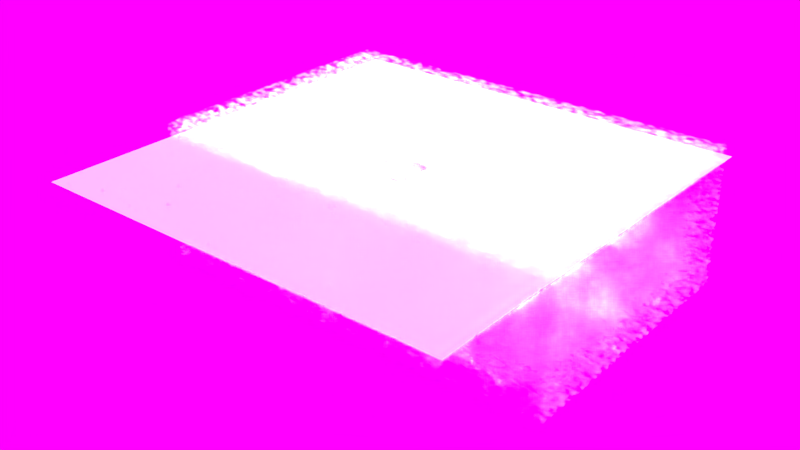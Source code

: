 # Source: 3_-_Volumetrics_Musgrave.blend  (saved by Blender 3.1.5; exported with 4.5.12 LTS)
import bpy
from mathutils import Matrix  # noqa: F401  (used for matrix-valued properties, if any)

bpy.ops.wm.read_factory_settings(use_empty=True)
scene = bpy.context.scene
scene.name = 'Scene'

# ---- collections
col_mll___volumetrics_musgrave = bpy.data.collections.new('MLL - Volumetrics Musgrave'); scene.collection.children.link(col_mll___volumetrics_musgrave)

# ---- images (referenced by path relative to the original .blend; pixels are not part of the script)
import os
ASSET_DIR = os.environ.get("B2B_ASSET_DIR", "")  # directory of the original .blend (textures are referenced by path, not embedded)
HERE = os.path.dirname(os.path.abspath(__file__))  # packed textures are extracted next to this script under _unpacked/

def load_image(name, relpath, width, height, colorspace="sRGB"):
    """Load a texture the original file referenced (path relative to the .blend, or extracted next to this script)."""
    p = next((c for c in (os.path.join(HERE, relpath), os.path.join(ASSET_DIR, relpath)) if relpath and os.path.exists(c)), "")
    if p:
        img = bpy.data.images.load(p, check_existing=True)
        img.name = name
    else:  # same state as the original file: an image datablock whose file is absent (Cycles renders it pink)
        img = bpy.data.images.new(name, width, height)
        img.source = "FILE"
        img.filepath = "//" + (relpath or name)
    img.colorspace_settings.name = colorspace
    return img
img_grosserhimmel_png = load_image('grosserhimmel.png', 'grosserhimmel.png', 1024, 1024, 'sRGB')

# ---- materials (node trees are filled in below, after node groups)
mat_volumetrics = bpy.data.materials.new('volumetrics')
mat_volumetrics.alpha_threshold = 0.0
mat_volumetrics.roughness = 0.5
mat_volumetrics.line_color = (0.0, 0.0, 0.0, 1.0)

# ---- material node trees
mat_volumetrics.use_nodes = True; mat_volumetrics.node_tree.nodes.clear()
_N = mat_volumetrics.node_tree.nodes; _L = mat_volumetrics.node_tree.links
n0 = _N.new('ShaderNodeTexNoise'); n0.name = 'Musgrave Texture'; n0.location = (-231, 318)
n0.width = 150
n0.normalize = False
n0.inputs[2].default_value = 50.0
n0.inputs[3].default_value = 9.0
n0.inputs[4].default_value = 1.0
n0.inputs[5].default_value = 1.0
n0.inputs[7].default_value = 50.0
n1 = _N.new('ShaderNodeVolumeScatter'); n1.name = 'Volume Scatter'; n1.location = (17, 287)
n1.width = 140
n1.inputs[1].default_value = 0.2
n2 = _N.new('ShaderNodeOutputMaterial'); n2.name = 'Material Output'; n2.location = (262, 284)
_L.new(n1.outputs[0], n2.inputs[1])
_L.new(n0.outputs[0], n1.inputs[0])
n2.is_active_output = True

# ---- world
world_world = bpy.data.worlds.new('World'); scene.world = world_world
world_world.use_nodes = True; world_world.node_tree.nodes.clear()
_N = world_world.node_tree.nodes; _L = world_world.node_tree.links
n0 = _N.new('ShaderNodeOutputWorld'); n0.name = 'World Output'; n0.location = (300, 300)
n1 = _N.new('ShaderNodeBackground'); n1.name = 'Background'; n1.location = (10, 300)
n2 = _N.new('ShaderNodeTexEnvironment'); n2.name = 'Environment Texture'; n2.location = (-180, 300)
n2.width = 140
n2.image = img_grosserhimmel_png
_L.new(n1.outputs[0], n0.inputs[0])
_L.new(n2.outputs[0], n1.inputs[0])
n0.is_active_output = True
world_world.color = (0.05088, 0.05088, 0.05088)
world_world.use_sun_shadow = False
world_world.sun_shadow_jitter_overblur = 0.0
world_world.cycles.sampling_method = 'MANUAL'
world_world.cycles.sample_map_resolution = 256

# ---- lights
light_spot = bpy.data.lights.new('Spot', 'SUN')
light_spot.transmission_factor = 0.0
light_spot.angle = 0.1993
light_spot.energy = 7.0
light_spot.shadow_buffer_clip_start = 0.5
light_spot.shadow_soft_size = 0.1
light_spot.shadow_cascade_max_distance = 1000.0
light_spot.cycles.max_bounces = 1
light_spot.cycles.use_multiple_importance_sampling = False

# ---- meshes
me_grid = bpy.data.meshes.new('Grid')
me_grid.from_pydata([(-1.0, -1.004, 0.0), (-0.7778, -1.004, 0.0), (-0.5556, -1.004, 0.0), (-0.3333, -1.004, 0.0), (-0.1111, -1.004, 0.0), (0.1111, -1.004, 0.0), (0.3333, -1.004, 0.0), (0.5556, -1.004, 0.0), (0.7778, -1.004, 0.0), (1.0, -1.004, 0.0), (-1.0, -0.7821, 0.0), (-0.7778, -0.7821, 0.0), (-0.5556, -0.7821, 0.0), (-0.3333, -0.7821, 0.0), (-0.1111, -0.7821, 0.0), (0.1111, -0.7821, 0.0), (0.3333, -0.7821, 0.0), (0.5556, -0.7821, 0.0), (0.7778, -0.7821, 0.0), (1.0, -0.7821, 0.0), (-1.0, -0.5599, 0.0), (-0.7778, -0.5599, 0.0), (-0.5556, -0.5599, 0.0), (-0.3333, -0.5599, 0.0), (-0.1111, -0.5599, 0.0), (0.1111, -0.5599, 0.0), (0.3333, -0.5599, 0.0), (0.5556, -0.5599, 0.0), (0.7778, -0.5599, 0.0), (1.0, -0.5599, 0.0), (-1.0, -0.3377, 0.0), (-0.7778, -0.3377, 0.0), (-0.5556, -0.3377, 0.0), (-0.3333, -0.3377, 0.0), (-0.1111, -0.3377, 0.0), (0.1111, -0.3377, 0.0), (0.3333, -0.3377, 0.0), (0.5556, -0.3377, 0.0), (0.7778, -0.3377, 0.0), (1.0, -0.3377, 0.0), (-1.0, -0.1155, 0.0), (-0.7778, -0.1155, 0.0), (-0.5556, -0.1155, 0.0), (-0.3333, -0.1155, 0.0), (-0.08889, -0.09324, 0.0), (0.08889, -0.09324, 0.0), (0.3333, -0.1155, 0.0), (0.5556, -0.1155, 0.0), (0.7778, -0.1155, 0.0), (1.0, -0.1155, 0.0), (-1.0, 0.1068, 0.0), (-0.7778, 0.1068, 0.0), (-0.5556, 0.1068, 0.0), (-0.3333, 0.1068, 0.0), (-0.08889, 0.08454, 0.0), (0.08889, 0.08454, 0.0), (0.3333, 0.1068, 0.0), (0.5556, 0.1068, 0.0), (0.7778, 0.1068, 0.0), (1.0, 0.1068, 0.0), (-1.0, 0.329, 0.0), (-0.7778, 0.329, 0.0), (-0.5556, 0.329, 0.0), (-0.3333, 0.329, 0.0), (-0.1111, 0.329, 0.0), (0.1111, 0.329, 0.0), (0.3333, 0.329, 0.0), (0.5556, 0.329, 0.0), (0.7778, 0.329, 0.0), (1.0, 0.329, 0.0), (-1.0, 0.5512, 0.0), (-0.7778, 0.5512, 0.0), (-0.5556, 0.5512, 0.0), (-0.3333, 0.5512, 0.0), (-0.1111, 0.5512, 0.0), (0.1111, 0.5512, 0.0), (0.3333, 0.5512, 0.0), (0.5556, 0.5512, 0.0), (0.7778, 0.5512, 0.0), (1.0, 0.5512, 0.0), (-1.0, 0.7734, 0.0), (-0.7778, 0.7734, 0.0), (-0.5556, 0.7734, 0.0), (-0.3333, 0.7734, 0.0), (-0.1111, 0.7734, 0.0), (0.1111, 0.7734, 0.0), (0.3333, 0.7734, 0.0), (0.5556, 0.7734, 0.0), (0.7778, 0.7734, 0.0), (1.0, 0.7734, 0.0), (-1.0, 0.9956, 0.0), (-0.7778, 0.9956, 0.0), (-0.5556, 0.9956, 0.0), (-0.3333, 0.9956, 0.0), (-0.1111, 0.9956, 0.0), (0.1111, 0.9956, 0.0), (0.3333, 0.9956, 0.0), (0.5556, 0.9956, 0.0), (0.7778, 0.9956, 0.0), (1.0, 0.9956, 0.0)], [], [(0, 1, 11, 10), (1, 2, 12, 11), (2, 3, 13, 12), (3, 4, 14, 13), (4, 5, 15, 14), (5, 6, 16, 15), (6, 7, 17, 16), (7, 8, 18, 17), (8, 9, 19, 18), (10, 11, 21, 20), (11, 12, 22, 21), (12, 13, 23, 22), (13, 14, 24, 23), (14, 15, 25, 24), (15, 16, 26, 25), (16, 17, 27, 26), (17, 18, 28, 27), (18, 19, 29, 28), (20, 21, 31, 30), (21, 22, 32, 31), (22, 23, 33, 32), (23, 24, 34, 33), (24, 25, 35, 34), (25, 26, 36, 35), (26, 27, 37, 36), (27, 28, 38, 37), (28, 29, 39, 38), (30, 31, 41, 40), (31, 32, 42, 41), (32, 33, 43, 42), (33, 34, 44, 43), (34, 35, 45, 44), (35, 36, 46, 45), (36, 37, 47, 46), (37, 38, 48, 47), (38, 39, 49, 48), (40, 41, 51, 50), (41, 42, 52, 51), (42, 43, 53, 52), (43, 44, 54, 53), (45, 46, 56, 55), (46, 47, 57, 56), (47, 48, 58, 57), (48, 49, 59, 58), (50, 51, 61, 60), (51, 52, 62, 61), (52, 53, 63, 62), (53, 54, 64, 63), (54, 55, 65, 64), (55, 56, 66, 65), (56, 57, 67, 66), (57, 58, 68, 67), (58, 59, 69, 68), (60, 61, 71, 70), (61, 62, 72, 71), (62, 63, 73, 72), (63, 64, 74, 73), (64, 65, 75, 74), (65, 66, 76, 75), (66, 67, 77, 76), (67, 68, 78, 77), (68, 69, 79, 78), (70, 71, 81, 80), (71, 72, 82, 81), (72, 73, 83, 82), (73, 74, 84, 83), (74, 75, 85, 84), (75, 76, 86, 85), (76, 77, 87, 86), (77, 78, 88, 87), (78, 79, 89, 88), (80, 81, 91, 90), (81, 82, 92, 91), (82, 83, 93, 92), (83, 84, 94, 93), (84, 85, 95, 94), (85, 86, 96, 95), (86, 87, 97, 96), (87, 88, 98, 97), (88, 89, 99, 98)])
me_grid.use_remesh_preserve_volume = False
me_grid.use_remesh_preserve_attributes = False
me_grid.use_mirror_vertex_groups = False
me_grid.update()
me_cube = bpy.data.meshes.new('Cube')
me_cube.from_pydata([(-1.0, -1.0, -1.0), (-1.0, -1.0, 1.0), (-1.0, 1.0, -1.0), (-1.0, 1.0, 1.0), (1.0, -1.0, -1.0), (1.0, -1.0, 1.0), (1.0, 1.0, -1.0), (1.0, 1.0, 1.0)], [], [(1, 3, 2, 0), (3, 7, 6, 2), (7, 5, 4, 6), (5, 1, 0, 4), (0, 2, 6, 4), (5, 7, 3, 1)])
me_cube.materials.append(mat_volumetrics)
me_cube.use_remesh_preserve_volume = False
me_cube.use_remesh_preserve_attributes = False
me_cube.use_mirror_vertex_groups = False
me_cube.update()

# ---- objects
ob_mask = bpy.data.objects.new('mask', me_grid)
ob_sun = bpy.data.objects.new('Sun', light_spot)
ob_cube_volumetric = bpy.data.objects.new('Cube volumetric', me_cube)

# ---- transforms, parenting, visibility, modifiers, constraints
ob_mask.location = (0.0, 0.0, 6.405)
ob_mask.scale = (15.0, 15.0, 1.0)
ob_mask.display_type = 'WIRE'
ob_mask.lineart.crease_threshold = 0.0
ob_sun.location = (0.0, 0.0, 8.858)
ob_sun.lineart.crease_threshold = 0.0
ob_cube_volumetric.location = (0.0, 4.0, 2.5)
ob_cube_volumetric.scale = (15.0, 10.0, 5.0)
ob_cube_volumetric.display_type = 'WIRE'
ob_cube_volumetric.lineart.crease_threshold = 0.0

# ---- collection membership
col_mll___volumetrics_musgrave.objects.link(ob_mask)
col_mll___volumetrics_musgrave.objects.link(ob_sun)
col_mll___volumetrics_musgrave.objects.link(ob_cube_volumetric)

# ---- scene / render settings (as saved in the file)
scene.frame_start = 1; scene.frame_end = 250; scene.frame_set(23)
scene.render.engine = 'CYCLES'
scene.render.image_settings.color_mode = 'RGB'
scene.render.image_settings.compression = 90
scene.render.resolution_x = 1002
scene.render.resolution_y = 564
scene.render.resolution_percentage = 50
scene.render.dither_intensity = 0.0
scene.cycles.use_denoising = False
scene.cycles.samples = 400
scene.cycles.sampling_pattern = 'TABULATED_SOBOL'
scene.cycles.light_sampling_threshold = 0.0
scene.cycles.use_adaptive_sampling = False
scene.cycles.use_light_tree = False
scene.cycles.caustics_reflective = False
scene.cycles.caustics_refractive = False
scene.cycles.max_bounces = 4
scene.cycles.diffuse_bounces = 3
scene.cycles.glossy_bounces = 3
scene.cycles.transmission_bounces = 8
scene.cycles.volume_bounces = 1
scene.cycles.pixel_filter_type = 'GAUSSIAN'
scene.cycles.sample_clamp_direct = 1.0
scene.cycles.sample_clamp_indirect = 0.0
scene.view_settings.view_transform = 'Standard'
bpy.context.view_layer.update()

# ---- added for rendering (the .blend has no active camera): camera
cam_auto = bpy.data.cameras.new('AutoCamera')
cam_auto.lens = 50.0
cam_auto.sensor_width = 36.0
cam_auto.clip_end = 1000.0
ob_auto_camera = bpy.data.objects.new('AutoCamera', cam_auto)
scene.collection.objects.link(ob_auto_camera)
ob_auto_camera.location = (40.3296, -48.4608, 34.7637)
ob_auto_camera.rotation_euler = (1.09748, -7.21219e-08, 0.694738)
scene.camera = ob_auto_camera
bpy.context.view_layer.update()
